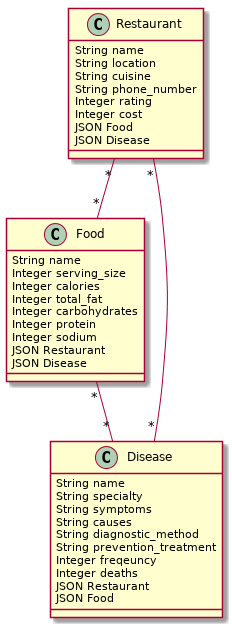

The diagram above was rendered by PlantUML. Its source (embedded in the PNG):
@startuml
class Restaurant{
  String name
  String location
  String cuisine
  String phone_number
  Integer rating
  Integer cost
  JSON Food
  JSON Disease
}

class Food{
  String name
  Integer serving_size
  Integer calories
  Integer total_fat
  Integer carbohydrates
  Integer protein
  Integer sodium
  JSON Restaurant
  JSON Disease
}

class Disease{
  String name
  String specialty
  String symptoms
  String causes
  String diagnostic_method
  String prevention_treatment
  Integer freqeuncy
  Integer deaths
  JSON Restaurant
  JSON Food
}

Restaurant "*" -- "*" Food
Restaurant "*" -- "*" Disease
Food "*" -- "*" Disease
@enduml